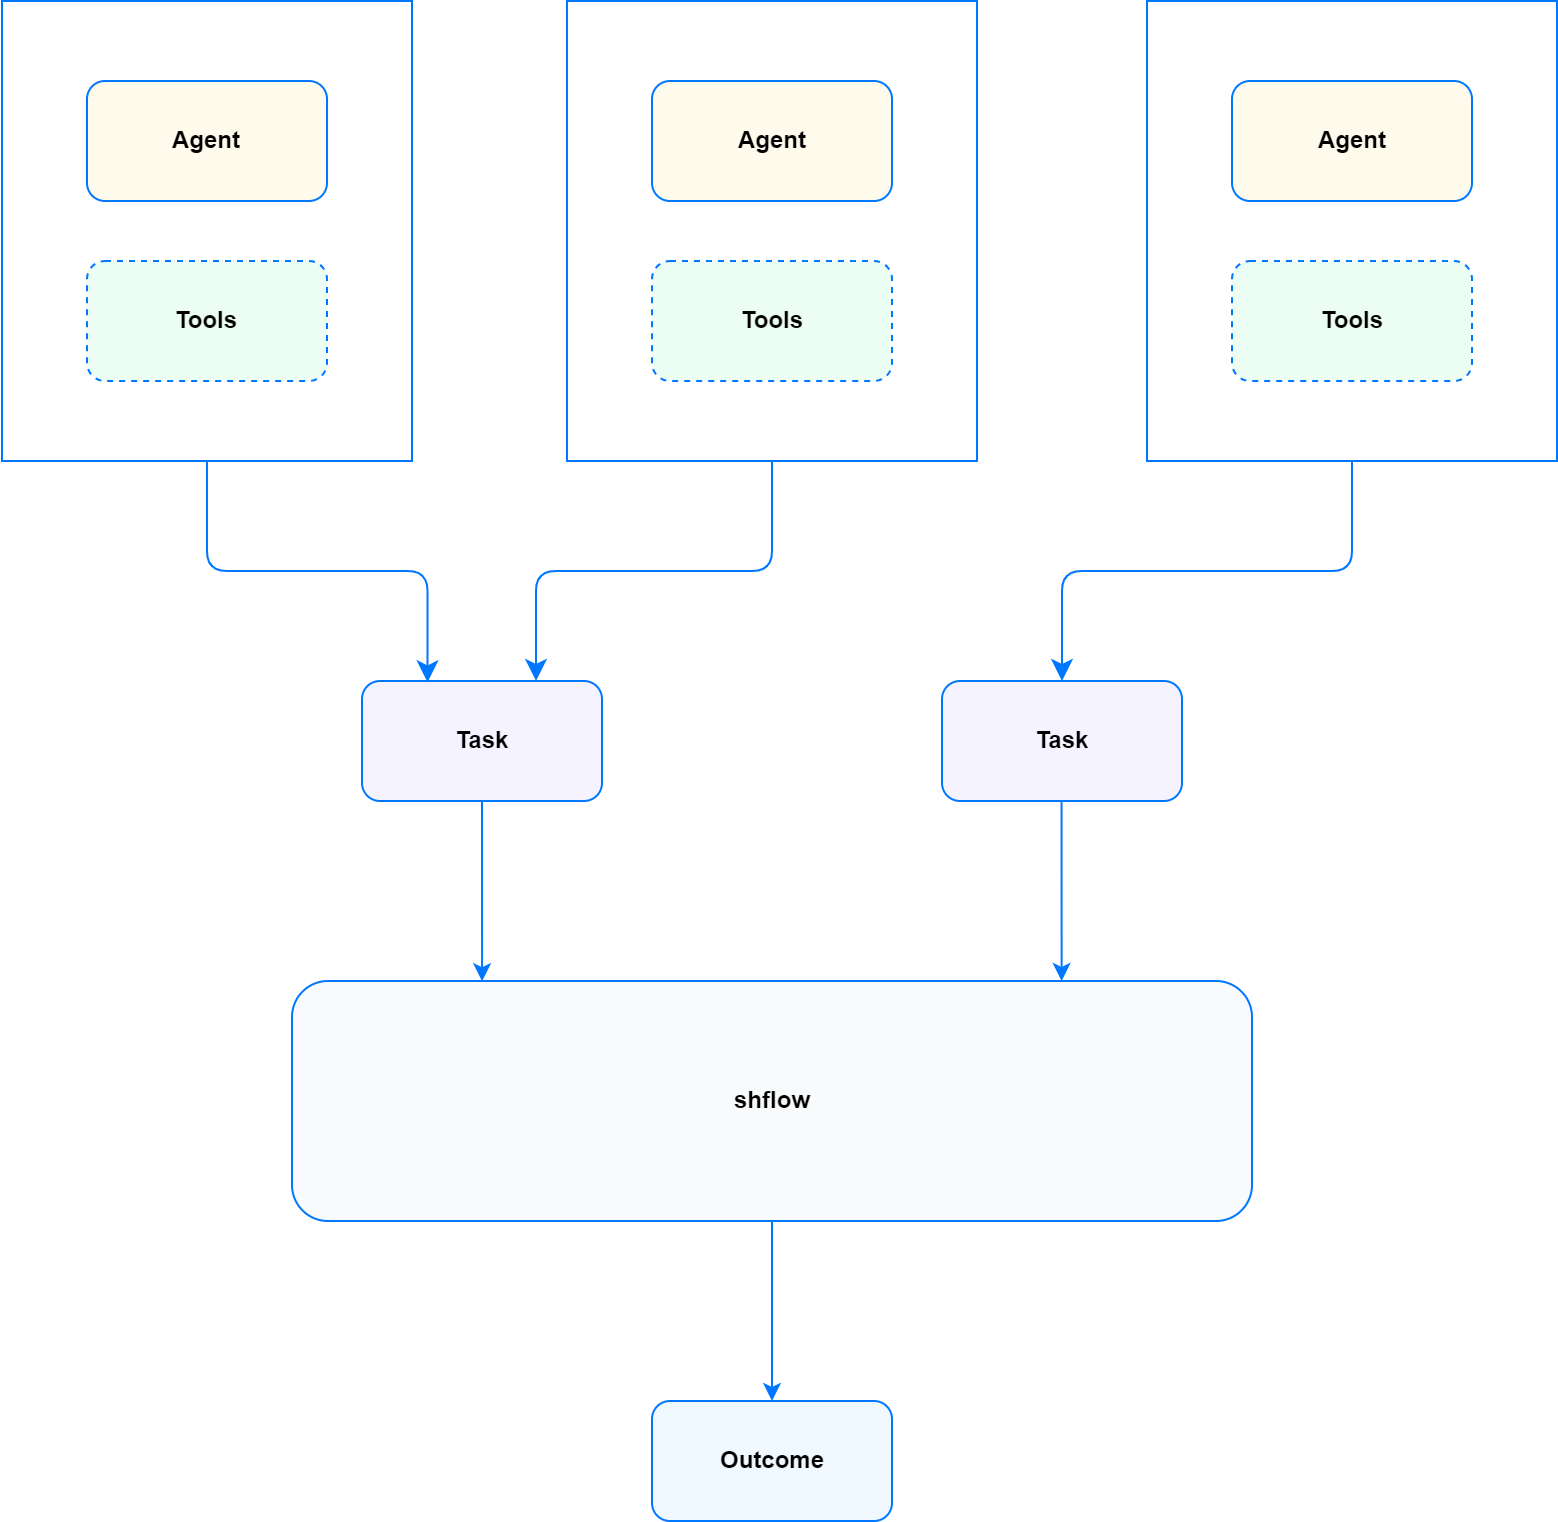

The diagram above was exported from draw.io. Its source (the exported page's mxGraphModel, read from the mxfile embedded in the PNG):
<mxGraphModel dx="1386" dy="899" grid="1" gridSize="10" guides="1" tooltips="1" connect="1" arrows="1" fold="1" page="1" pageScale="1" pageWidth="850" pageHeight="1100" math="0" shadow="0">
  <root>
    <mxCell id="0" />
    <mxCell id="1" parent="0" />
    <mxCell id="17" value="" style="rounded=0;whiteSpace=wrap;html=1;strokeColor=#0077FF;fillColor=none;" parent="1" vertex="1">
      <mxGeometry x="97.5" y="80" width="205" height="230" as="geometry" />
    </mxCell>
    <mxCell id="2" value="&lt;b&gt;Tools&lt;/b&gt;" style="rounded=1;whiteSpace=wrap;html=1;fillColor=#ecfdf3;dashed=1;strokeColor=#0077FF;" parent="1" vertex="1">
      <mxGeometry x="140" y="210" width="120" height="60" as="geometry" />
    </mxCell>
    <mxCell id="4" value="&lt;b&gt;Task&lt;/b&gt;" style="rounded=1;whiteSpace=wrap;html=1;fillColor=#f5f3ff;strokeColor=#0077FF;" parent="1" vertex="1">
      <mxGeometry x="277.5" y="420" width="120" height="60" as="geometry" />
    </mxCell>
    <mxCell id="5" value="&lt;b&gt;Agent&lt;/b&gt;" style="rounded=1;whiteSpace=wrap;html=1;fillColor=#fffbec;strokeColor=#0077FF;" parent="1" vertex="1">
      <mxGeometry x="140" y="120" width="120" height="60" as="geometry" />
    </mxCell>
    <mxCell id="10" value="&lt;b&gt;Outcome&lt;/b&gt;" style="rounded=1;whiteSpace=wrap;html=1;fillColor=#f0f9ff;strokeColor=#0077FF;" parent="1" vertex="1">
      <mxGeometry x="422.5" y="780" width="120" height="60" as="geometry" />
    </mxCell>
    <mxCell id="11" value="&lt;b&gt;shflow&lt;/b&gt;" style="rounded=1;whiteSpace=wrap;html=1;fillColor=#f8fafb;strokeColor=#0077FF;" parent="1" vertex="1">
      <mxGeometry x="242.5" y="570" width="480" height="120" as="geometry" />
    </mxCell>
    <mxCell id="16" value="&lt;b&gt;Task&lt;/b&gt;" style="rounded=1;whiteSpace=wrap;html=1;fillColor=#f5f3ff;strokeColor=#0077FF;" parent="1" vertex="1">
      <mxGeometry x="567.5" y="420" width="120" height="60" as="geometry" />
    </mxCell>
    <mxCell id="18" value="" style="rounded=0;whiteSpace=wrap;html=1;strokeColor=#0077FF;fillColor=none;" parent="1" vertex="1">
      <mxGeometry x="380" y="80" width="205" height="230" as="geometry" />
    </mxCell>
    <mxCell id="19" value="&lt;b&gt;Tools&lt;/b&gt;" style="rounded=1;whiteSpace=wrap;html=1;fillColor=#ecfdf3;dashed=1;strokeColor=#0077FF;" parent="1" vertex="1">
      <mxGeometry x="422.5" y="210" width="120" height="60" as="geometry" />
    </mxCell>
    <mxCell id="20" value="&lt;b&gt;Agent&lt;/b&gt;" style="rounded=1;whiteSpace=wrap;html=1;fillColor=#fffbec;strokeColor=#0077FF;" parent="1" vertex="1">
      <mxGeometry x="422.5" y="120" width="120" height="60" as="geometry" />
    </mxCell>
    <mxCell id="21" value="" style="rounded=0;whiteSpace=wrap;html=1;strokeColor=#0077FF;fillColor=none;" parent="1" vertex="1">
      <mxGeometry x="670" y="80" width="205" height="230" as="geometry" />
    </mxCell>
    <mxCell id="22" value="&lt;b&gt;Tools&lt;/b&gt;" style="rounded=1;whiteSpace=wrap;html=1;fillColor=#ecfdf3;dashed=1;strokeColor=#0077FF;" parent="1" vertex="1">
      <mxGeometry x="712.5" y="210" width="120" height="60" as="geometry" />
    </mxCell>
    <mxCell id="23" value="&lt;b&gt;Agent&lt;/b&gt;" style="rounded=1;whiteSpace=wrap;html=1;fillColor=#fffbec;strokeColor=#0077FF;" parent="1" vertex="1">
      <mxGeometry x="712.5" y="120" width="120" height="60" as="geometry" />
    </mxCell>
    <mxCell id="25" value="" style="edgeStyle=elbowEdgeStyle;elbow=vertical;endArrow=classic;html=1;rounded=1;endSize=8;startSize=8;exitX=0.5;exitY=1;exitDx=0;exitDy=0;entryX=0.725;entryY=-0.001;entryDx=0;entryDy=0;strokeColor=#0077FF;entryPerimeter=0;" parent="1" source="18" target="4" edge="1">
      <mxGeometry width="50" height="50" relative="1" as="geometry">
        <mxPoint x="210" y="320.0000000000002" as="sourcePoint" />
        <mxPoint x="347.5" y="430" as="targetPoint" />
      </mxGeometry>
    </mxCell>
    <mxCell id="26" value="" style="edgeStyle=elbowEdgeStyle;elbow=vertical;endArrow=classic;html=1;rounded=1;endSize=8;startSize=8;exitX=0.5;exitY=1;exitDx=0;exitDy=0;entryX=0.5;entryY=0;entryDx=0;entryDy=0;strokeColor=#0077FF;" parent="1" source="21" target="16" edge="1">
      <mxGeometry width="50" height="50" relative="1" as="geometry">
        <mxPoint x="492.5" y="320.0000000000002" as="sourcePoint" />
        <mxPoint x="347.5" y="430" as="targetPoint" />
      </mxGeometry>
    </mxCell>
    <mxCell id="32" value="" style="endArrow=classic;html=1;rounded=1;strokeColor=#0077FF;exitX=0.5;exitY=1;exitDx=0;exitDy=0;entryX=0.198;entryY=0.001;entryDx=0;entryDy=0;entryPerimeter=0;" parent="1" source="4" target="11" edge="1">
      <mxGeometry width="50" height="50" relative="1" as="geometry">
        <mxPoint x="390" y="600" as="sourcePoint" />
        <mxPoint x="440" y="550" as="targetPoint" />
      </mxGeometry>
    </mxCell>
    <mxCell id="33" value="" style="endArrow=classic;html=1;rounded=1;strokeColor=#0077FF;exitX=0.5;exitY=1;exitDx=0;exitDy=0;entryX=0.198;entryY=0.001;entryDx=0;entryDy=0;entryPerimeter=0;" parent="1" edge="1">
      <mxGeometry width="50" height="50" relative="1" as="geometry">
        <mxPoint x="627.27" y="479.88" as="sourcePoint" />
        <mxPoint x="627.3100000000002" y="569.9999999999999" as="targetPoint" />
      </mxGeometry>
    </mxCell>
    <mxCell id="34" value="" style="endArrow=classic;html=1;rounded=1;strokeColor=#0077FF;exitX=0.5;exitY=1;exitDx=0;exitDy=0;entryX=0.5;entryY=0;entryDx=0;entryDy=0;" parent="1" source="11" target="10" edge="1">
      <mxGeometry width="50" height="50" relative="1" as="geometry">
        <mxPoint x="482" y="690" as="sourcePoint" />
        <mxPoint x="482.0400000000002" y="780.1199999999999" as="targetPoint" />
      </mxGeometry>
    </mxCell>
    <mxCell id="35" value="" style="edgeStyle=elbowEdgeStyle;elbow=vertical;endArrow=classic;html=1;rounded=1;endSize=8;startSize=8;exitX=0.5;exitY=1;exitDx=0;exitDy=0;entryX=0.273;entryY=0.011;entryDx=0;entryDy=0;strokeColor=#0077FF;entryPerimeter=0;" parent="1" source="17" target="4" edge="1">
      <mxGeometry width="50" height="50" relative="1" as="geometry">
        <mxPoint x="492.5000000000002" y="320" as="sourcePoint" />
        <mxPoint x="347.5" y="430" as="targetPoint" />
      </mxGeometry>
    </mxCell>
  </root>
</mxGraphModel>